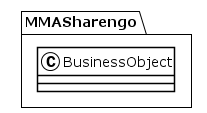

The diagram above was rendered by PlantUML. Its source (embedded in the PNG):
@startuml
!theme plain
package MMASharengo {
class BusinessObject {
}
}
@enduml